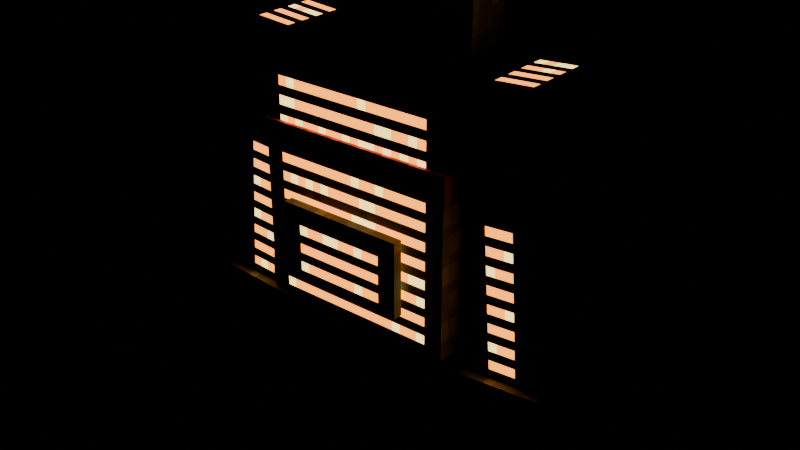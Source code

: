 # Source: kiln_brute.blend  (saved by Blender 4.5.87; exported with 4.5.12 LTS)
import bpy
from mathutils import Matrix  # noqa: F401  (used for matrix-valued properties, if any)

bpy.ops.wm.read_factory_settings(use_empty=True)
scene = bpy.context.scene
scene.name = 'Scene'

# ---- images (referenced by path relative to the original .blend; pixels are not part of the script)
import os
ASSET_DIR = os.environ.get("B2B_ASSET_DIR", "")  # directory of the original .blend (textures are referenced by path, not embedded)
HERE = os.path.dirname(os.path.abspath(__file__))  # packed textures are extracted next to this script under _unpacked/

def load_image(name, relpath, width, height, colorspace="sRGB"):
    """Load a texture the original file referenced (path relative to the .blend, or extracted next to this script)."""
    p = next((c for c in (os.path.join(HERE, relpath), os.path.join(ASSET_DIR, relpath)) if relpath and os.path.exists(c)), "")
    if p:
        img = bpy.data.images.load(p, check_existing=True)
        img.name = name
    else:  # same state as the original file: an image datablock whose file is absent (Cycles renders it pink)
        img = bpy.data.images.new(name, width, height)
        img.source = "FILE"
        img.filepath = "//" + (relpath or name)
    img.colorspace_settings.name = colorspace
    return img
img_kiln_brute_png = load_image('kiln_brute.png', '_unpacked/kiln_brute.48d2cb97.png', 128, 144, 'sRGB')
img_kiln_brute_glow_png = load_image('kiln_brute_glow.png', '_unpacked/kiln_brute_glow.8bdcacf7.png', 128, 144, 'sRGB')

# ---- materials (node trees are filled in below, after node groups)
mat_kiln_brute = bpy.data.materials.new('kiln_brute')

# ---- material node trees
mat_kiln_brute.use_nodes = True; mat_kiln_brute.node_tree.nodes.clear()
_N = mat_kiln_brute.node_tree.nodes; _L = mat_kiln_brute.node_tree.links
n0 = _N.new('ShaderNodeBsdfPrincipled'); n0.name = 'Principled BSDF'; n0.location = (-200, 100)
n0.inputs[2].default_value = 0.8
n0.inputs[28].default_value = 3.0
n1 = _N.new('ShaderNodeOutputMaterial'); n1.name = 'Material Output'; n1.location = (200, 100)
n2 = _N.new('ShaderNodeTexImage'); n2.name = 'Image Texture'; n2.location = (0, 0)
n2.image = img_kiln_brute_png
n2.interpolation = 'Closest'
n3 = _N.new('ShaderNodeTexImage'); n3.name = 'Image Texture.001'; n3.location = (0, 0)
n3.image = img_kiln_brute_glow_png
n3.interpolation = 'Closest'
_L.new(n0.outputs[0], n1.inputs[0])
_L.new(n2.outputs[0], n0.inputs[0])
_L.new(n2.outputs[1], n0.inputs[4])
_L.new(n3.outputs[0], n0.inputs[27])
n1.is_active_output = True

# ---- meshes
me_body_mesh = bpy.data.meshes.new('body_mesh')
me_body_mesh.from_pydata([(-0.6875, 0.5, 1.625), (-0.6875, -0.5, 1.625), (0.6875, -0.5, 1.625), (0.6875, 0.5, 1.625), (-0.6875, -0.5, 0.0), (-0.6875, 0.5, 0.0), (0.6875, 0.5, 0.0), (0.6875, -0.5, 0.0), (-0.6875, -0.5, 0.0), (-0.6875, -0.5, 1.625), (0.6875, -0.5, 1.625), (0.6875, -0.5, 0.0), (0.6875, 0.5, 0.0), (0.6875, 0.5, 1.625), (-0.6875, 0.5, 1.625), (-0.6875, 0.5, 0.0), (-0.6875, 0.5, 0.0), (-0.6875, 0.5, 1.625), (-0.6875, -0.5, 1.625), (-0.6875, -0.5, 0.0), (0.6875, -0.5, 0.0), (0.6875, -0.5, 1.625), (0.6875, 0.5, 1.625), (0.6875, 0.5, 0.0), (-0.7125, 0.525, 1.212), (-0.7125, -0.525, 1.212), (0.7125, -0.525, 1.212), (0.7125, 0.525, 1.212), (-0.7125, -0.525, 1.038), (-0.7125, 0.525, 1.038), (0.7125, 0.525, 1.038), (0.7125, -0.525, 1.038), (-0.7125, -0.525, 1.038), (-0.7125, -0.525, 1.212), (0.7125, -0.525, 1.212), (0.7125, -0.525, 1.038), (0.7125, 0.525, 1.038), (0.7125, 0.525, 1.212), (-0.7125, 0.525, 1.212), (-0.7125, 0.525, 1.038), (-0.7125, 0.525, 1.038), (-0.7125, 0.525, 1.212), (-0.7125, -0.525, 1.212), (-0.7125, -0.525, 1.038), (0.7125, -0.525, 1.038), (0.7125, -0.525, 1.212), (0.7125, 0.525, 1.212), (0.7125, 0.525, 1.038), (-0.375, -0.4688, 0.6875), (-0.375, -0.5312, 0.6875), (0.375, -0.5312, 0.6875), (0.375, -0.4688, 0.6875), (-0.375, -0.5312, 0.3125), (-0.375, -0.4688, 0.3125), (0.375, -0.4688, 0.3125), (0.375, -0.5312, 0.3125), (-0.375, -0.5312, 0.3125), (-0.375, -0.5312, 0.6875), (0.375, -0.5312, 0.6875), (0.375, -0.5312, 0.3125), (0.375, -0.4688, 0.3125), (0.375, -0.4688, 0.6875), (-0.375, -0.4688, 0.6875), (-0.375, -0.4688, 0.3125), (-0.375, -0.4688, 0.3125), (-0.375, -0.4688, 0.6875), (-0.375, -0.5312, 0.6875), (-0.375, -0.5312, 0.3125), (0.375, -0.5312, 0.3125), (0.375, -0.5312, 0.6875), (0.375, -0.4688, 0.6875), (0.375, -0.4688, 0.3125)], [], [(0, 1, 2, 3), (4, 5, 6, 7), (8, 9, 10, 11), (12, 13, 14, 15), (16, 17, 18, 19), (20, 21, 22, 23), (24, 25, 26, 27), (28, 29, 30, 31), (32, 33, 34, 35), (36, 37, 38, 39), (40, 41, 42, 43), (44, 45, 46, 47), (48, 49, 50, 51), (52, 53, 54, 55), (56, 57, 58, 59), (60, 61, 62, 63), (64, 65, 66, 67), (68, 69, 70, 71)])
_uv = me_body_mesh.uv_layers.new(name='UVMap')
_uv.uv.foreach_set('vector', [0.125, 0.8889, 0.125, 1.0, 0.2969, 1.0, 0.2969, 0.8889, 0.2969, 1.0, 0.2969, 0.8889, 0.4688, 0.8889, 0.4688, 1.0, 0.125, 0.7083, 0.125, 0.8889, 0.2969, 0.8889, 0.2969, 0.7083, 0.4219, 0.7083, 0.4219, 0.8889, 0.5938, 0.8889, 0.5938, 0.7083, 0.0, 0.7083, 0.0, 0.8889, 0.125, 0.8889, 0.125, 0.7083, 0.2969, 0.7083, 0.2969, 0.8889, 0.4219, 0.8889, 0.4219, 0.7083, 0.4531, 0.2639, 0.4531, 0.375, 0.625, 0.375, 0.625, 0.2639, 0.625, 0.375, 0.625, 0.2639, 0.7969, 0.2639, 0.7969, 0.375, 0.4531, 0.25, 0.4531, 0.2639, 0.625, 0.2639, 0.625, 0.25, 0.75, 0.25, 0.75, 0.2639, 0.9219, 0.2639, 0.9219, 0.25, 0.3281, 0.25, 0.3281, 0.2639, 0.4531, 0.2639, 0.4531, 0.25, 0.625, 0.25, 0.625, 0.2639, 0.75, 0.2639, 0.75, 0.25, 0.8047, 0.125, 0.8047, 0.1319, 0.8984, 0.1319, 0.8984, 0.125, 0.8984, 0.1319, 0.8984, 0.125, 0.9922, 0.125, 0.9922, 0.1319, 0.8047, 0.08333, 0.8047, 0.125, 0.8984, 0.125, 0.8984, 0.08333, 0.9062, 0.08333, 0.9062, 0.125, 1.0, 0.125, 1.0, 0.08333, 0.7969, 0.08333, 0.7969, 0.125, 0.8047, 0.125, 0.8047, 0.08333, 0.8984, 0.08333, 0.8984, 0.125, 0.9062, 0.125, 0.9062, 0.08333])
me_body_mesh.materials.append(mat_kiln_brute)
me_body_mesh.update()
me_chimney_mesh = bpy.data.meshes.new('chimney_mesh')
me_chimney_mesh.from_pydata([(-0.125, 0.1875, 0.5), (-0.125, -0.125, 0.5), (0.1875, -0.125, 0.5), (0.1875, 0.1875, 0.5), (-0.125, -0.125, 0.0), (-0.125, 0.1875, 0.0), (0.1875, 0.1875, 0.0), (0.1875, -0.125, 0.0), (-0.125, -0.125, 0.0), (-0.125, -0.125, 0.5), (0.1875, -0.125, 0.5), (0.1875, -0.125, 0.0), (0.1875, 0.1875, 0.0), (0.1875, 0.1875, 0.5), (-0.125, 0.1875, 0.5), (-0.125, 0.1875, 0.0), (-0.125, 0.1875, 0.0), (-0.125, 0.1875, 0.5), (-0.125, -0.125, 0.5), (-0.125, -0.125, 0.0), (0.1875, -0.125, 0.0), (0.1875, -0.125, 0.5), (0.1875, 0.1875, 0.5), (0.1875, 0.1875, 0.0)], [], [(0, 1, 2, 3), (4, 5, 6, 7), (8, 9, 10, 11), (12, 13, 14, 15), (16, 17, 18, 19), (20, 21, 22, 23)])
_uv = me_chimney_mesh.uv_layers.new(name='UVMap')
_uv.uv.foreach_set('vector', [0.7266, 0.2083, 0.7266, 0.2431, 0.7656, 0.2431, 0.7656, 0.2083, 0.7656, 0.2431, 0.7656, 0.2083, 0.8047, 0.2083, 0.8047, 0.2431, 0.7266, 0.1528, 0.7266, 0.2083, 0.7656, 0.2083, 0.7656, 0.1528, 0.8047, 0.1528, 0.8047, 0.2083, 0.8438, 0.2083, 0.8438, 0.1528, 0.6875, 0.1528, 0.6875, 0.2083, 0.7266, 0.2083, 0.7266, 0.1528, 0.7656, 0.1528, 0.7656, 0.2083, 0.8047, 0.2083, 0.8047, 0.1528])
me_chimney_mesh.materials.append(mat_kiln_brute)
me_chimney_mesh.update()
me_arm_r_mesh = bpy.data.meshes.new('arm_r_mesh')
me_arm_r_mesh.from_pydata([(-0.375, 0.375, 0.25), (-0.375, -0.375, 0.25), (0.125, -0.375, 0.25), (0.125, 0.375, 0.25), (-0.375, -0.375, -0.25), (-0.375, 0.375, -0.25), (0.125, 0.375, -0.25), (0.125, -0.375, -0.25), (-0.375, -0.375, -0.25), (-0.375, -0.375, 0.25), (0.125, -0.375, 0.25), (0.125, -0.375, -0.25), (0.125, 0.375, -0.25), (0.125, 0.375, 0.25), (-0.375, 0.375, 0.25), (-0.375, 0.375, -0.25), (-0.375, 0.375, -0.25), (-0.375, 0.375, 0.25), (-0.375, -0.375, 0.25), (-0.375, -0.375, -0.25), (0.125, -0.375, -0.25), (0.125, -0.375, 0.25), (0.125, 0.375, 0.25), (0.125, 0.375, -0.25), (-0.3125, 0.3125, -0.25), (-0.3125, -0.3125, -0.25), (0.125, -0.3125, -0.25), (0.125, 0.3125, -0.25), (-0.3125, -0.3125, -1.375), (-0.3125, 0.3125, -1.375), (0.125, 0.3125, -1.375), (0.125, -0.3125, -1.375), (-0.3125, -0.3125, -1.375), (-0.3125, -0.3125, -0.25), (0.125, -0.3125, -0.25), (0.125, -0.3125, -1.375), (0.125, 0.3125, -1.375), (0.125, 0.3125, -0.25), (-0.3125, 0.3125, -0.25), (-0.3125, 0.3125, -1.375), (-0.3125, 0.3125, -1.375), (-0.3125, 0.3125, -0.25), (-0.3125, -0.3125, -0.25), (-0.3125, -0.3125, -1.375), (0.125, -0.3125, -1.375), (0.125, -0.3125, -0.25), (0.125, 0.3125, -0.25), (0.125, 0.3125, -1.375), (-0.375, 0.375, -1.375), (-0.375, -0.375, -1.375), (0.1875, -0.375, -1.375), (0.1875, 0.375, -1.375), (-0.375, -0.375, -1.812), (-0.375, 0.375, -1.812), (0.1875, 0.375, -1.812), (0.1875, -0.375, -1.812), (-0.375, -0.375, -1.812), (-0.375, -0.375, -1.375), (0.1875, -0.375, -1.375), (0.1875, -0.375, -1.812), (0.1875, 0.375, -1.812), (0.1875, 0.375, -1.375), (-0.375, 0.375, -1.375), (-0.375, 0.375, -1.812), (-0.375, 0.375, -1.812), (-0.375, 0.375, -1.375), (-0.375, -0.375, -1.375), (-0.375, -0.375, -1.812), (0.1875, -0.375, -1.812), (0.1875, -0.375, -1.375), (0.1875, 0.375, -1.375), (0.1875, 0.375, -1.812), (-0.375, 0.3125, 0.4375), (-0.375, -0.3125, 0.4375), (0.125, -0.3125, 0.4375), (0.125, 0.3125, 0.4375), (-0.375, -0.3125, 0.25), (-0.375, 0.3125, 0.25), (0.125, 0.3125, 0.25), (0.125, -0.3125, 0.25), (-0.375, -0.3125, 0.25), (-0.375, -0.3125, 0.4375), (0.125, -0.3125, 0.4375), (0.125, -0.3125, 0.25), (0.125, 0.3125, 0.25), (0.125, 0.3125, 0.4375), (-0.375, 0.3125, 0.4375), (-0.375, 0.3125, 0.25), (-0.375, 0.3125, 0.25), (-0.375, 0.3125, 0.4375), (-0.375, -0.3125, 0.4375), (-0.375, -0.3125, 0.25), (0.125, -0.3125, 0.25), (0.125, -0.3125, 0.4375), (0.125, 0.3125, 0.4375), (0.125, 0.3125, 0.25)], [], [(0, 1, 2, 3), (4, 5, 6, 7), (8, 9, 10, 11), (12, 13, 14, 15), (16, 17, 18, 19), (20, 21, 22, 23), (24, 25, 26, 27), (28, 29, 30, 31), (32, 33, 34, 35), (36, 37, 38, 39), (40, 41, 42, 43), (44, 45, 46, 47), (48, 49, 50, 51), (52, 53, 54, 55), (56, 57, 58, 59), (60, 61, 62, 63), (64, 65, 66, 67), (68, 69, 70, 71), (72, 73, 74, 75), (76, 77, 78, 79), (80, 81, 82, 83), (84, 85, 86, 87), (88, 89, 90, 91), (92, 93, 94, 95)])
_uv = me_arm_r_mesh.uv_layers.new(name='UVMap')
_uv.uv.foreach_set('vector', [0.09375, 0.4306, 0.09375, 0.5139, 0.1562, 0.5139, 0.1562, 0.4306, 0.1562, 0.5139, 0.1562, 0.4306, 0.2188, 0.4306, 0.2188, 0.5139, 0.09375, 0.375, 0.09375, 0.4306, 0.1562, 0.4306, 0.1562, 0.375, 0.25, 0.375, 0.25, 0.4306, 0.3125, 0.4306, 0.3125, 0.375, 0.0, 0.375, 0.0, 0.4306, 0.09375, 0.4306, 0.09375, 0.375, 0.1562, 0.375, 0.1562, 0.4306, 0.25, 0.4306, 0.25, 0.375, 0.6719, 0.9306, 0.6719, 1.0, 0.7266, 1.0, 0.7266, 0.9306, 0.7266, 1.0, 0.7266, 0.9306, 0.7812, 0.9306, 0.7812, 1.0, 0.6719, 0.8056, 0.6719, 0.9306, 0.7266, 0.9306, 0.7266, 0.8056, 0.8047, 0.8056, 0.8047, 0.9306, 0.8594, 0.9306, 0.8594, 0.8056, 0.5938, 0.8056, 0.5938, 0.9306, 0.6719, 0.9306, 0.6719, 0.8056, 0.7266, 0.8056, 0.7266, 0.9306, 0.8047, 0.9306, 0.8047, 0.8056, 0.7188, 0.4306, 0.7188, 0.5139, 0.7891, 0.5139, 0.7891, 0.4306, 0.7891, 0.5139, 0.7891, 0.4306, 0.8594, 0.4306, 0.8594, 0.5139, 0.7188, 0.3819, 0.7188, 0.4306, 0.7891, 0.4306, 0.7891, 0.3819, 0.8828, 0.3819, 0.8828, 0.4306, 0.9531, 0.4306, 0.9531, 0.3819, 0.625, 0.3819, 0.625, 0.4306, 0.7188, 0.4306, 0.7188, 0.3819, 0.7891, 0.3819, 0.7891, 0.4306, 0.8828, 0.4306, 0.8828, 0.3819, 0.07812, 0.0625, 0.07812, 0.1319, 0.1406, 0.1319, 0.1406, 0.0625, 0.1406, 0.1319, 0.1406, 0.0625, 0.2031, 0.0625, 0.2031, 0.1319, 0.07812, 0.04167, 0.07812, 0.0625, 0.1406, 0.0625, 0.1406, 0.04167, 0.2188, 0.04167, 0.2188, 0.0625, 0.2812, 0.0625, 0.2812, 0.04167, 0.0, 0.04167, 0.0, 0.0625, 0.07812, 0.0625, 0.07812, 0.04167, 0.1406, 0.04167, 0.1406, 0.0625, 0.2188, 0.0625, 0.2188, 0.04167])
me_arm_r_mesh.materials.append(mat_kiln_brute)
me_arm_r_mesh.update()
me_arm_l_mesh = bpy.data.meshes.new('arm_l_mesh')
me_arm_l_mesh.from_pydata([(-0.125, 0.375, 0.25), (-0.125, -0.375, 0.25), (0.375, -0.375, 0.25), (0.375, 0.375, 0.25), (-0.125, -0.375, -0.25), (-0.125, 0.375, -0.25), (0.375, 0.375, -0.25), (0.375, -0.375, -0.25), (-0.125, -0.375, -0.25), (-0.125, -0.375, 0.25), (0.375, -0.375, 0.25), (0.375, -0.375, -0.25), (0.375, 0.375, -0.25), (0.375, 0.375, 0.25), (-0.125, 0.375, 0.25), (-0.125, 0.375, -0.25), (-0.125, 0.375, -0.25), (-0.125, 0.375, 0.25), (-0.125, -0.375, 0.25), (-0.125, -0.375, -0.25), (0.375, -0.375, -0.25), (0.375, -0.375, 0.25), (0.375, 0.375, 0.25), (0.375, 0.375, -0.25), (-0.125, 0.3125, -0.25), (-0.125, -0.3125, -0.25), (0.3125, -0.3125, -0.25), (0.3125, 0.3125, -0.25), (-0.125, -0.3125, -1.375), (-0.125, 0.3125, -1.375), (0.3125, 0.3125, -1.375), (0.3125, -0.3125, -1.375), (-0.125, -0.3125, -1.375), (-0.125, -0.3125, -0.25), (0.3125, -0.3125, -0.25), (0.3125, -0.3125, -1.375), (0.3125, 0.3125, -1.375), (0.3125, 0.3125, -0.25), (-0.125, 0.3125, -0.25), (-0.125, 0.3125, -1.375), (-0.125, 0.3125, -1.375), (-0.125, 0.3125, -0.25), (-0.125, -0.3125, -0.25), (-0.125, -0.3125, -1.375), (0.3125, -0.3125, -1.375), (0.3125, -0.3125, -0.25), (0.3125, 0.3125, -0.25), (0.3125, 0.3125, -1.375), (-0.1875, 0.375, -1.375), (-0.1875, -0.375, -1.375), (0.375, -0.375, -1.375), (0.375, 0.375, -1.375), (-0.1875, -0.375, -1.812), (-0.1875, 0.375, -1.812), (0.375, 0.375, -1.812), (0.375, -0.375, -1.812), (-0.1875, -0.375, -1.812), (-0.1875, -0.375, -1.375), (0.375, -0.375, -1.375), (0.375, -0.375, -1.812), (0.375, 0.375, -1.812), (0.375, 0.375, -1.375), (-0.1875, 0.375, -1.375), (-0.1875, 0.375, -1.812), (-0.1875, 0.375, -1.812), (-0.1875, 0.375, -1.375), (-0.1875, -0.375, -1.375), (-0.1875, -0.375, -1.812), (0.375, -0.375, -1.812), (0.375, -0.375, -1.375), (0.375, 0.375, -1.375), (0.375, 0.375, -1.812), (-0.125, 0.3125, 0.4375), (-0.125, -0.3125, 0.4375), (0.375, -0.3125, 0.4375), (0.375, 0.3125, 0.4375), (-0.125, -0.3125, 0.25), (-0.125, 0.3125, 0.25), (0.375, 0.3125, 0.25), (0.375, -0.3125, 0.25), (-0.125, -0.3125, 0.25), (-0.125, -0.3125, 0.4375), (0.375, -0.3125, 0.4375), (0.375, -0.3125, 0.25), (0.375, 0.3125, 0.25), (0.375, 0.3125, 0.4375), (-0.125, 0.3125, 0.4375), (-0.125, 0.3125, 0.25), (-0.125, 0.3125, 0.25), (-0.125, 0.3125, 0.4375), (-0.125, -0.3125, 0.4375), (-0.125, -0.3125, 0.25), (0.375, -0.3125, 0.25), (0.375, -0.3125, 0.4375), (0.375, 0.3125, 0.4375), (0.375, 0.3125, 0.25)], [], [(0, 1, 2, 3), (4, 5, 6, 7), (8, 9, 10, 11), (12, 13, 14, 15), (16, 17, 18, 19), (20, 21, 22, 23), (24, 25, 26, 27), (28, 29, 30, 31), (32, 33, 34, 35), (36, 37, 38, 39), (40, 41, 42, 43), (44, 45, 46, 47), (48, 49, 50, 51), (52, 53, 54, 55), (56, 57, 58, 59), (60, 61, 62, 63), (64, 65, 66, 67), (68, 69, 70, 71), (72, 73, 74, 75), (76, 77, 78, 79), (80, 81, 82, 83), (84, 85, 86, 87), (88, 89, 90, 91), (92, 93, 94, 95)])
_uv = me_arm_l_mesh.uv_layers.new(name='UVMap')
_uv.uv.foreach_set('vector', [0.4062, 0.4306, 0.4062, 0.5139, 0.4688, 0.5139, 0.4688, 0.4306, 0.4688, 0.5139, 0.4688, 0.4306, 0.5312, 0.4306, 0.5312, 0.5139, 0.4062, 0.375, 0.4062, 0.4306, 0.4688, 0.4306, 0.4688, 0.375, 0.5625, 0.375, 0.5625, 0.4306, 0.625, 0.4306, 0.625, 0.375, 0.3125, 0.375, 0.3125, 0.4306, 0.4062, 0.4306, 0.4062, 0.375, 0.4688, 0.375, 0.4688, 0.4306, 0.5625, 0.4306, 0.5625, 0.375, 0.07812, 0.6389, 0.07812, 0.7083, 0.1328, 0.7083, 0.1328, 0.6389, 0.1328, 0.7083, 0.1328, 0.6389, 0.1875, 0.6389, 0.1875, 0.7083, 0.07812, 0.5139, 0.07812, 0.6389, 0.1328, 0.6389, 0.1328, 0.5139, 0.2109, 0.5139, 0.2109, 0.6389, 0.2656, 0.6389, 0.2656, 0.5139, 0.0, 0.5139, 0.0, 0.6389, 0.07812, 0.6389, 0.07812, 0.5139, 0.1328, 0.5139, 0.1328, 0.6389, 0.2109, 0.6389, 0.2109, 0.5139, 0.09375, 0.2917, 0.09375, 0.375, 0.1641, 0.375, 0.1641, 0.2917, 0.1641, 0.375, 0.1641, 0.2917, 0.2344, 0.2917, 0.2344, 0.375, 0.09375, 0.2431, 0.09375, 0.2917, 0.1641, 0.2917, 0.1641, 0.2431, 0.2578, 0.2431, 0.2578, 0.2917, 0.3281, 0.2917, 0.3281, 0.2431, 0.0, 0.2431, 0.0, 0.2917, 0.09375, 0.2917, 0.09375, 0.2431, 0.1641, 0.2431, 0.1641, 0.2917, 0.2578, 0.2917, 0.2578, 0.2431, 0.3594, 0.0625, 0.3594, 0.1319, 0.4219, 0.1319, 0.4219, 0.0625, 0.4219, 0.1319, 0.4219, 0.0625, 0.4844, 0.0625, 0.4844, 0.1319, 0.3594, 0.04167, 0.3594, 0.0625, 0.4219, 0.0625, 0.4219, 0.04167, 0.5, 0.04167, 0.5, 0.0625, 0.5625, 0.0625, 0.5625, 0.04167, 0.2812, 0.04167, 0.2812, 0.0625, 0.3594, 0.0625, 0.3594, 0.04167, 0.4219, 0.04167, 0.4219, 0.0625, 0.5, 0.0625, 0.5, 0.04167])
me_arm_l_mesh.materials.append(mat_kiln_brute)
me_arm_l_mesh.update()
me_leg_r_mesh = bpy.data.meshes.new('leg_r_mesh')
me_leg_r_mesh.from_pydata([(-0.25, 0.3125, 0.0), (-0.25, -0.3125, 0.0), (0.25, -0.3125, 0.0), (0.25, 0.3125, 0.0), (-0.25, -0.3125, -0.875), (-0.25, 0.3125, -0.875), (0.25, 0.3125, -0.875), (0.25, -0.3125, -0.875), (-0.25, -0.3125, -0.875), (-0.25, -0.3125, 0.0), (0.25, -0.3125, 0.0), (0.25, -0.3125, -0.875), (0.25, 0.3125, -0.875), (0.25, 0.3125, 0.0), (-0.25, 0.3125, 0.0), (-0.25, 0.3125, -0.875), (-0.25, 0.3125, -0.875), (-0.25, 0.3125, 0.0), (-0.25, -0.3125, 0.0), (-0.25, -0.3125, -0.875), (0.25, -0.3125, -0.875), (0.25, -0.3125, 0.0), (0.25, 0.3125, 0.0), (0.25, 0.3125, -0.875), (-0.3125, 0.375, -0.875), (-0.3125, -0.375, -0.875), (0.3125, -0.375, -0.875), (0.3125, 0.375, -0.875), (-0.3125, -0.375, -1.125), (-0.3125, 0.375, -1.125), (0.3125, 0.375, -1.125), (0.3125, -0.375, -1.125), (-0.3125, -0.375, -1.125), (-0.3125, -0.375, -0.875), (0.3125, -0.375, -0.875), (0.3125, -0.375, -1.125), (0.3125, 0.375, -1.125), (0.3125, 0.375, -0.875), (-0.3125, 0.375, -0.875), (-0.3125, 0.375, -1.125), (-0.3125, 0.375, -1.125), (-0.3125, 0.375, -0.875), (-0.3125, -0.375, -0.875), (-0.3125, -0.375, -1.125), (0.3125, -0.375, -1.125), (0.3125, -0.375, -0.875), (0.3125, 0.375, -0.875), (0.3125, 0.375, -1.125)], [], [(0, 1, 2, 3), (4, 5, 6, 7), (8, 9, 10, 11), (12, 13, 14, 15), (16, 17, 18, 19), (20, 21, 22, 23), (24, 25, 26, 27), (28, 29, 30, 31), (32, 33, 34, 35), (36, 37, 38, 39), (40, 41, 42, 43), (44, 45, 46, 47)])
_uv = me_leg_r_mesh.uv_layers.new(name='UVMap')
_uv.uv.foreach_set('vector', [0.3438, 0.6389, 0.3438, 0.7083, 0.4062, 0.7083, 0.4062, 0.6389, 0.4062, 0.7083, 0.4062, 0.6389, 0.4688, 0.6389, 0.4688, 0.7083, 0.3438, 0.5417, 0.3438, 0.6389, 0.4062, 0.6389, 0.4062, 0.5417, 0.4844, 0.5417, 0.4844, 0.6389, 0.5469, 0.6389, 0.5469, 0.5417, 0.2656, 0.5417, 0.2656, 0.6389, 0.3438, 0.6389, 0.3438, 0.5417, 0.4062, 0.5417, 0.4062, 0.6389, 0.4844, 0.6389, 0.4844, 0.5417, 0.09375, 0.1597, 0.09375, 0.2431, 0.1719, 0.2431, 0.1719, 0.1597, 0.1719, 0.2431, 0.1719, 0.1597, 0.25, 0.1597, 0.25, 0.2431, 0.09375, 0.1319, 0.09375, 0.1597, 0.1719, 0.1597, 0.1719, 0.1319, 0.2656, 0.1319, 0.2656, 0.1597, 0.3438, 0.1597, 0.3438, 0.1319, 0.0, 0.1319, 0.0, 0.1597, 0.09375, 0.1597, 0.09375, 0.1319, 0.1719, 0.1319, 0.1719, 0.1597, 0.2656, 0.1597, 0.2656, 0.1319])
me_leg_r_mesh.materials.append(mat_kiln_brute)
me_leg_r_mesh.update()
me_leg_l_mesh = bpy.data.meshes.new('leg_l_mesh')
me_leg_l_mesh.from_pydata([(-0.25, 0.3125, 0.0), (-0.25, -0.3125, 0.0), (0.25, -0.3125, 0.0), (0.25, 0.3125, 0.0), (-0.25, -0.3125, -0.875), (-0.25, 0.3125, -0.875), (0.25, 0.3125, -0.875), (0.25, -0.3125, -0.875), (-0.25, -0.3125, -0.875), (-0.25, -0.3125, 0.0), (0.25, -0.3125, 0.0), (0.25, -0.3125, -0.875), (0.25, 0.3125, -0.875), (0.25, 0.3125, 0.0), (-0.25, 0.3125, 0.0), (-0.25, 0.3125, -0.875), (-0.25, 0.3125, -0.875), (-0.25, 0.3125, 0.0), (-0.25, -0.3125, 0.0), (-0.25, -0.3125, -0.875), (0.25, -0.3125, -0.875), (0.25, -0.3125, 0.0), (0.25, 0.3125, 0.0), (0.25, 0.3125, -0.875), (-0.3125, 0.375, -0.875), (-0.3125, -0.375, -0.875), (0.3125, -0.375, -0.875), (0.3125, 0.375, -0.875), (-0.3125, -0.375, -1.125), (-0.3125, 0.375, -1.125), (0.3125, 0.375, -1.125), (0.3125, -0.375, -1.125), (-0.3125, -0.375, -1.125), (-0.3125, -0.375, -0.875), (0.3125, -0.375, -0.875), (0.3125, -0.375, -1.125), (0.3125, 0.375, -1.125), (0.3125, 0.375, -0.875), (-0.3125, 0.375, -0.875), (-0.3125, 0.375, -1.125), (-0.3125, 0.375, -1.125), (-0.3125, 0.375, -0.875), (-0.3125, -0.375, -0.875), (-0.3125, -0.375, -1.125), (0.3125, -0.375, -1.125), (0.3125, -0.375, -0.875), (0.3125, 0.375, -0.875), (0.3125, 0.375, -1.125)], [], [(0, 1, 2, 3), (4, 5, 6, 7), (8, 9, 10, 11), (12, 13, 14, 15), (16, 17, 18, 19), (20, 21, 22, 23), (24, 25, 26, 27), (28, 29, 30, 31), (32, 33, 34, 35), (36, 37, 38, 39), (40, 41, 42, 43), (44, 45, 46, 47)])
_uv = me_leg_l_mesh.uv_layers.new(name='UVMap')
_uv.uv.foreach_set('vector', [0.625, 0.6389, 0.625, 0.7083, 0.6875, 0.7083, 0.6875, 0.6389, 0.6875, 0.7083, 0.6875, 0.6389, 0.75, 0.6389, 0.75, 0.7083, 0.625, 0.5417, 0.625, 0.6389, 0.6875, 0.6389, 0.6875, 0.5417, 0.7656, 0.5417, 0.7656, 0.6389, 0.8281, 0.6389, 0.8281, 0.5417, 0.5469, 0.5417, 0.5469, 0.6389, 0.625, 0.6389, 0.625, 0.5417, 0.6875, 0.5417, 0.6875, 0.6389, 0.7656, 0.6389, 0.7656, 0.5417, 0.4375, 0.1597, 0.4375, 0.2431, 0.5156, 0.2431, 0.5156, 0.1597, 0.5156, 0.2431, 0.5156, 0.1597, 0.5938, 0.1597, 0.5938, 0.2431, 0.4375, 0.1319, 0.4375, 0.1597, 0.5156, 0.1597, 0.5156, 0.1319, 0.6094, 0.1319, 0.6094, 0.1597, 0.6875, 0.1597, 0.6875, 0.1319, 0.3438, 0.1319, 0.3438, 0.1597, 0.4375, 0.1597, 0.4375, 0.1319, 0.5156, 0.1319, 0.5156, 0.1597, 0.6094, 0.1597, 0.6094, 0.1319])
me_leg_l_mesh.materials.append(mat_kiln_brute)
me_leg_l_mesh.update()
me_door_mesh = bpy.data.meshes.new('door_mesh')
me_door_mesh.from_pydata([(-0.4375, 0.0, 0.0), (-0.4375, -0.0625, 0.0), (0.4375, -0.0625, 0.0), (0.4375, 0.0, 0.0), (-0.4375, -0.0625, -0.5), (-0.4375, 0.0, -0.5), (0.4375, 0.0, -0.5), (0.4375, -0.0625, -0.5), (-0.4375, -0.0625, -0.5), (-0.4375, -0.0625, 0.0), (0.4375, -0.0625, 0.0), (0.4375, -0.0625, -0.5), (0.4375, 0.0, -0.5), (0.4375, 0.0, 0.0), (-0.4375, 0.0, 0.0), (-0.4375, 0.0, -0.5), (-0.4375, 0.0, -0.5), (-0.4375, 0.0, 0.0), (-0.4375, -0.0625, 0.0), (-0.4375, -0.0625, -0.5), (0.4375, -0.0625, -0.5), (0.4375, -0.0625, 0.0), (0.4375, 0.0, 0.0), (0.4375, 0.0, -0.5)], [], [(0, 1, 2, 3), (4, 5, 6, 7), (8, 9, 10, 11), (12, 13, 14, 15), (16, 17, 18, 19), (20, 21, 22, 23)])
_uv = me_door_mesh.uv_layers.new(name='UVMap')
_uv.uv.foreach_set('vector', [0.5703, 0.125, 0.5703, 0.1319, 0.6797, 0.1319, 0.6797, 0.125, 0.6797, 0.1319, 0.6797, 0.125, 0.7891, 0.125, 0.7891, 0.1319, 0.5703, 0.06944, 0.5703, 0.125, 0.6797, 0.125, 0.6797, 0.06944, 0.6875, 0.06944, 0.6875, 0.125, 0.7969, 0.125, 0.7969, 0.06944, 0.5625, 0.06944, 0.5625, 0.125, 0.5703, 0.125, 0.5703, 0.06944, 0.6797, 0.06944, 0.6797, 0.125, 0.6875, 0.125, 0.6875, 0.06944])
me_door_mesh.materials.append(mat_kiln_brute)
me_door_mesh.update()

# ---- objects
ob_body = bpy.data.objects.new('body', None)
ob_body_mesh = bpy.data.objects.new('body_mesh', me_body_mesh)
ob_chimney = bpy.data.objects.new('chimney', None)
ob_chimney_mesh = bpy.data.objects.new('chimney_mesh', me_chimney_mesh)
ob_arm_r = bpy.data.objects.new('arm_r', None)
ob_arm_r_mesh = bpy.data.objects.new('arm_r_mesh', me_arm_r_mesh)
ob_arm_l = bpy.data.objects.new('arm_l', None)
ob_arm_l_mesh = bpy.data.objects.new('arm_l_mesh', me_arm_l_mesh)
ob_leg_r = bpy.data.objects.new('leg_r', None)
ob_leg_r_mesh = bpy.data.objects.new('leg_r_mesh', me_leg_r_mesh)
ob_leg_l = bpy.data.objects.new('leg_l', None)
ob_leg_l_mesh = bpy.data.objects.new('leg_l_mesh', me_leg_l_mesh)
ob_door = bpy.data.objects.new('door', None)
ob_door_mesh = bpy.data.objects.new('door_mesh', me_door_mesh)
ob_root = bpy.data.objects.new('root', None)

# ---- transforms, parenting, visibility, modifiers, constraints
ob_body.parent = ob_root
ob_body.location = (0.0, 0.0, -0.375)
ob_body.rotation_mode = 'XZY'
ob_body.rotation_euler = (0.001722, 0.0, -0.0)
ob_body.scale = (1.001, 1.001, 1.001)
ob_body.empty_display_size = 0.15
ob_body_mesh.parent = ob_body
ob_body_mesh.location = (0.0, 0.0, 0.0)
ob_chimney.parent = ob_body
ob_chimney.location = (0.25, 0.1875, 1.625)
ob_chimney.rotation_mode = 'XZY'
ob_chimney.rotation_euler = (0.0, 0.006716, -0.0)
ob_chimney.empty_display_size = 0.15
ob_chimney_mesh.parent = ob_chimney
ob_chimney_mesh.location = (0.0, 0.0, 0.0)
ob_arm_r.parent = ob_body
ob_arm_r.location = (-0.8125, 0.0, 1.25)
ob_arm_r.rotation_mode = 'XZY'
ob_arm_r.rotation_euler = (0.0, 0.06981, -0.0)
ob_arm_r.empty_display_size = 0.15
ob_arm_r_mesh.parent = ob_arm_r
ob_arm_r_mesh.location = (0.0, 0.0, 0.0)
ob_arm_l.parent = ob_body
ob_arm_l.location = (0.8125, 0.0, 1.25)
ob_arm_l.rotation_mode = 'XZY'
ob_arm_l.rotation_euler = (0.0, -0.07153, -0.0)
ob_arm_l.empty_display_size = 0.15
ob_arm_l_mesh.parent = ob_arm_l
ob_arm_l_mesh.location = (0.0, 0.0, 0.0)
ob_leg_r.parent = ob_root
ob_leg_r.location = (-0.375, 0.0, -0.375)
ob_leg_r.rotation_mode = 'XZY'
ob_leg_r.empty_display_size = 0.15
ob_leg_r_mesh.parent = ob_leg_r
ob_leg_r_mesh.location = (0.0, 0.0, 0.0)
ob_leg_l.parent = ob_root
ob_leg_l.location = (0.375, 0.0, -0.375)
ob_leg_l.rotation_mode = 'XZY'
ob_leg_l.empty_display_size = 0.15
ob_leg_l_mesh.parent = ob_leg_l
ob_leg_l_mesh.location = (0.0, 0.0, 0.0)
ob_door.parent = ob_body
ob_door.location = (0.0, -0.5625, 0.75)
ob_door.rotation_mode = 'XZY'
ob_door.empty_display_size = 0.15
ob_door_mesh.parent = ob_door
ob_door_mesh.location = (0.0, 0.0, 0.0)
ob_root.location = (0.0, 0.0, 1.5)
ob_root.empty_display_type = 'ARROWS'

# ---- collection membership
scene.collection.objects.link(ob_body)
scene.collection.objects.link(ob_body_mesh)
scene.collection.objects.link(ob_chimney)
scene.collection.objects.link(ob_chimney_mesh)
scene.collection.objects.link(ob_arm_r)
scene.collection.objects.link(ob_arm_r_mesh)
scene.collection.objects.link(ob_arm_l)
scene.collection.objects.link(ob_arm_l_mesh)
scene.collection.objects.link(ob_leg_r)
scene.collection.objects.link(ob_leg_r_mesh)
scene.collection.objects.link(ob_leg_l)
scene.collection.objects.link(ob_leg_l_mesh)
scene.collection.objects.link(ob_door)
scene.collection.objects.link(ob_door_mesh)
scene.collection.objects.link(ob_root)

# ---- scene / render settings (as saved in the file)
scene.frame_start = 0; scene.frame_end = 194; scene.frame_set(1)
scene.render.engine = 'BLENDER_EEVEE_NEXT'
scene.render.fps = 20
bpy.context.view_layer.update()

# ---- added for rendering (the .blend has no active camera): camera
cam_auto = bpy.data.cameras.new('AutoCamera')
cam_auto.lens = 50.0
cam_auto.sensor_width = 36.0
cam_auto.clip_end = 1000.0
ob_auto_camera = bpy.data.objects.new('AutoCamera', cam_auto)
scene.collection.objects.link(ob_auto_camera)
ob_auto_camera.location = (4.01795, -4.87037, 4.84031)
ob_auto_camera.rotation_euler = (1.09748, -7.21219e-08, 0.694738)
scene.camera = ob_auto_camera
bpy.context.view_layer.update()
